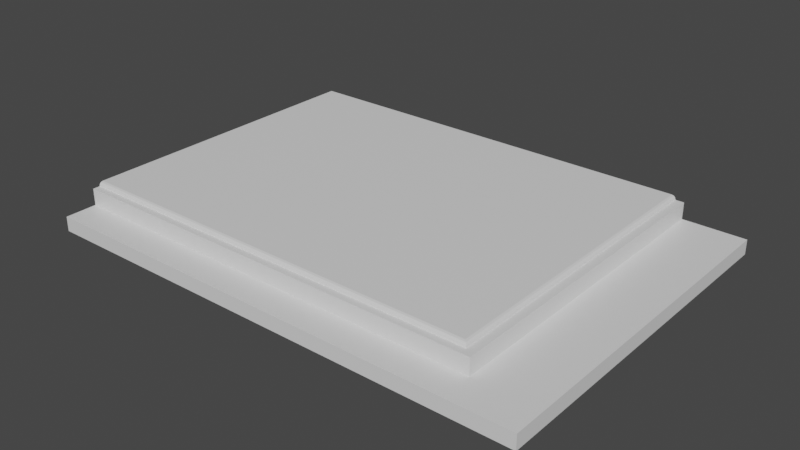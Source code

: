 # Source: chillingSpot.blend  (saved by Blender 3.0.42; exported with 4.5.12 LTS)
import bpy
from mathutils import Matrix  # noqa: F401  (used for matrix-valued properties, if any)

bpy.ops.wm.read_factory_settings(use_empty=True)
scene = bpy.context.scene
scene.name = 'Scene'

# ---- collections
col_collection = bpy.data.collections.new('Collection'); scene.collection.children.link(col_collection)

# ---- materials (node trees are filled in below, after node groups)
mat_material = bpy.data.materials.new('material')
mat_material.use_transparent_shadow = False
mat_wooden_frame = bpy.data.materials.new('wooden frame')
mat_wooden_frame.use_transparent_shadow = False

# ---- material node trees
mat_material.use_nodes = True; mat_material.node_tree.nodes.clear()
_N = mat_material.node_tree.nodes; _L = mat_material.node_tree.links
n0 = _N.new('ShaderNodeBsdfPrincipled'); n0.name = 'Principled BSDF'; n0.location = (10, 300)
n0.distribution = 'GGX'
n0.subsurface_method = 'RANDOM_WALK_SKIN'
n0.inputs[3].default_value = 1.45
n0.inputs[27].default_value = (0.0, 0.0, 0.0, 1.0)
n0.inputs[28].default_value = 1.0
n1 = _N.new('ShaderNodeOutputMaterial'); n1.name = 'Material Output'; n1.location = (300, 300)
_L.new(n0.outputs[0], n1.inputs[0])
n1.is_active_output = True
mat_wooden_frame.use_nodes = True; mat_wooden_frame.node_tree.nodes.clear()
_N = mat_wooden_frame.node_tree.nodes; _L = mat_wooden_frame.node_tree.links
n0 = _N.new('ShaderNodeBsdfPrincipled'); n0.name = 'Principled BSDF'; n0.location = (10, 300)
n0.distribution = 'GGX'
n0.subsurface_method = 'RANDOM_WALK_SKIN'
n0.inputs[3].default_value = 1.45
n0.inputs[27].default_value = (0.0, 0.0, 0.0, 1.0)
n0.inputs[28].default_value = 1.0
n1 = _N.new('ShaderNodeOutputMaterial'); n1.name = 'Material Output'; n1.location = (300, 300)
_L.new(n0.outputs[0], n1.inputs[0])
n1.is_active_output = True

# ---- world
world_world = bpy.data.worlds.new('World'); scene.world = world_world
world_world.use_nodes = True; world_world.node_tree.nodes.clear()
_N = world_world.node_tree.nodes; _L = world_world.node_tree.links
n0 = _N.new('ShaderNodeOutputWorld'); n0.name = 'World Output'; n0.location = (300, 300)
n1 = _N.new('ShaderNodeBackground'); n1.name = 'Background'; n1.location = (10, 300)
n1.inputs[0].default_value = (0.05088, 0.05088, 0.05088, 1.0)
_L.new(n1.outputs[0], n0.inputs[0])
n0.is_active_output = True
world_world.color = (0.05088, 0.05088, 0.05088)
world_world.use_sun_shadow = False
world_world.sun_shadow_jitter_overblur = 0.0

# ---- meshes
me_plane_004 = bpy.data.meshes.new('Plane.004')
me_plane_004.from_pydata([(2.879, -1.98, -0.259), (-4.095, -1.98, -0.259), (2.879, 3.012, -0.259), (1.997, -1.98, -0.259), (2.879, -1.532, -0.259), (2.879, -1.532, -0.05406), (2.879, 3.012, -0.05406), (1.997, -1.98, -0.05406), (-4.095, -1.98, -0.05406), (-4.095, -1.532, -0.05406), (1.997, 3.012, -0.05406), (2.879, -1.98, -0.05406), (1.997, -1.532, -0.05406), (-4.095, -1.532, 0.1806), (1.997, 3.012, 0.1806), (1.997, -1.532, 0.1806), (-4.095, -1.432, 0.1806), (-4.095, -1.424, 0.2096), (-4.095, -1.403, 0.2309), (1.819, 3.012, 0.2387), (1.877, 3.012, 0.1806), (1.848, 3.012, 0.2309), (1.869, 3.012, 0.2096), (1.819, -1.374, 0.2387), (1.877, -1.432, 0.1806), (1.848, -1.403, 0.2309), (1.869, -1.424, 0.2096), (-4.095, 3.012, 0.2387), (-4.095, -1.374, 0.2387)], [], [(5, 6, 10, 12), (11, 5, 12, 7), (7, 12, 9, 8), (0, 4, 5, 11), (1, 3, 7, 8), (3, 0, 11, 7), (4, 2, 6, 5), (9, 12, 15, 13), (12, 10, 14, 15), (19, 23, 25, 21), (21, 25, 26, 22), (22, 26, 24, 20), (23, 28, 18, 25), (25, 18, 17, 26), (26, 17, 16, 24), (23, 19, 27, 28), (15, 24, 16, 13), (14, 20, 24, 15)])
me_plane_004.polygons.foreach_set('material_index', [1, 1, 1, 1, 1, 1, 1, 0, 0, 0, 0, 0, 0, 0, 0, 0, 0, 0])
_uv = me_plane_004.uv_layers.new(name='UVMap')
_uv.uv.foreach_set('vector', [0.7551, 0.06433, 0.7551, 0.7156, 0.6286, 0.7154, 0.6286, 0.0642, 0.7551, 0.0001346, 0.7551, 0.06433, 0.6286, 0.0642, 0.6286, 0.0, 0.7551, 6.831e-05, 0.8193, 0.0, 0.8193, 0.873, 0.7551, 0.873, 0.9451, 0.0, 0.9451, 0.06423, 0.9158, 0.06423, 0.9158, 0.0, 0.8486, 0.0, 0.8486, 0.8734, 0.8193, 0.8734, 0.8193, 0.0, 0.8486, 0.8734, 0.8486, 1.0, 0.8193, 1.0, 0.8193, 0.8734, 0.9451, 0.06423, 0.9451, 0.7158, 0.9158, 0.7158, 0.9158, 0.06423, 0.8822, 0.0, 0.8822, 0.8734, 0.8486, 0.8734, 0.8486, 0.0, 0.9158, 0.0, 0.9158, 0.6516, 0.8822, 0.6516, 0.8822, 0.0, 0.9999, 0.0, 0.9999, 0.6286, 0.9958, 0.6328, 0.9958, 3.195e-05, 0.9916, 0.0, 0.9916, 0.6331, 0.9883, 0.6361, 0.9883, 0.0, 0.9883, 0.0, 0.9883, 0.6361, 0.9841, 0.6373, 0.9841, 0.0, 0.9916, 0.8475, 0.9916, 0.0, 0.9958, 3.195e-05, 0.9958, 0.8517, 0.9841, 0.004164, 0.9841, 0.8562, 0.9808, 0.8562, 0.9808, 0.001116, 0.9808, 0.001116, 0.9808, 0.8562, 0.9766, 0.8562, 0.9766, 0.0, 0.0, 0.0006688, 0.6286, 0.0, 0.6286, 0.8475, 1.192e-07, 0.8481, 0.9594, 0.873, 0.9451, 0.8558, 0.9451, 1.526e-05, 0.9594, 0.0, 0.9766, 0.6512, 0.9594, 0.6512, 0.9594, 0.01431, 0.9766, 0.0])
me_plane_004.materials.append(mat_material)
me_plane_004.materials.append(mat_wooden_frame)
me_plane_004.use_remesh_fix_poles = True
me_plane_004.use_remesh_preserve_attributes = False
me_plane_004.update()
me_plane_004.normals_split_custom_set([tuple(v) for v in zip(*[iter([0.0, 0.0, 1.0, 0.0, 0.0, 1.0, 0.0, 0.0, 1.0, 0.0, 0.0, 1.0, 0.0, 0.0, 1.0, 0.0, 0.0, 1.0, 0.0, 0.0, 1.0, 0.0, 0.0, 1.0, 0.0, 0.0, 1.0, 0.0, 0.0, 1.0, 0.0, 0.0, 1.0, 0.0, 0.0, 1.0, 1.0, 0.0, 0.0, 1.0, 0.0, 0.0, 1.0, 0.0, 0.0, 1.0, 0.0, 0.0, 0.0, -1.0, 0.0, 0.0, -1.0, 0.0, 0.0, -1.0, 0.0, 0.0, -1.0, 0.0, 0.0, -1.0, 0.0, 0.0, -1.0, 0.0, 0.0, -1.0, 0.0, 0.0, -1.0, 0.0, 1.0, 0.0, 0.0, 1.0, 0.0, 0.0, 1.0, 0.0, 0.0, 1.0, 0.0, 0.0, 0.0, -1.0, 0.0, 0.0, -1.0, 0.0, 0.0, -1.0, 0.0, 0.0, -1.0, 0.0, 1.0, 0.0, 0.0, 1.0, 0.0, 0.0, 1.0, 0.0, 0.0, 1.0, 0.0, 0.0, 0.2588, 3.967e-09, 0.9659, 0.2588, 3.967e-09, 0.9659, 0.2588, 3.967e-09, 0.9659, 0.2588, 3.967e-09, 0.9659, 0.7071, 1.332e-08, 0.7071, 0.7071, 1.332e-08, 0.7071, 0.7071, 1.332e-08, 0.7071, 0.7071, 1.332e-08, 0.7071, 0.9659, 1.415e-08, 0.2588, 0.9659, 1.415e-08, 0.2588, 0.9659, 1.415e-08, 0.2588, 0.9659, 1.415e-08, 0.2588, 3.136e-08, -0.2588, 0.9659, 3.136e-08, -0.2588, 0.9659, 3.136e-08, -0.2588, 0.9659, 3.136e-08, -0.2588, 0.9659, 0.0, -0.7071, 0.7071, 0.0, -0.7071, 0.7071, 0.0, -0.7071, 0.7071, 0.0, -0.7071, 0.7071, 0.0, -0.9659, 0.2588, 0.0, -0.9659, 0.2588, 0.0, -0.9659, 0.2588, 0.0, -0.9659, 0.2588, 6.435e-08, 3.397e-09, 1.0, 6.435e-08, 3.397e-09, 1.0, 6.435e-08, 3.397e-09, 1.0, 6.435e-08, 3.397e-09, 1.0, 0.0, -1.49e-07, 1.0, 0.0, -1.49e-07, 1.0, 0.0, -1.49e-07, 1.0, 0.0, -1.49e-07, 1.0, 7.944e-08, 1.658e-09, 1.0, 7.944e-08, 1.658e-09, 1.0, 7.944e-08, 1.658e-09, 1.0, 7.944e-08, 1.658e-09, 1.0])] * 3)])

# ---- objects
ob_flat_001 = bpy.data.objects.new('Flat.001', me_plane_004)

# ---- transforms, parenting, visibility, modifiers, constraints
ob_flat_001.location = (-46.92, -9.448, 13.26)
ob_flat_001.rotation_euler = (-1.629e-07, 0.0, 0.0)
ob_flat_001.color = (0.8, 0.8, 0.8, 1.0)

# ---- collection membership
col_collection.objects.link(ob_flat_001)

# ---- scene / render settings (as saved in the file)
scene.frame_start = 1; scene.frame_end = 250; scene.frame_set(1)
scene.render.engine = 'BLENDER_EEVEE_NEXT'
scene.cycles.sampling_pattern = 'TABULATED_SOBOL'
scene.cycles.use_light_tree = False
scene.view_settings.view_transform = 'Filmic'
bpy.context.view_layer.update()

# ---- added for rendering (the .blend has no active camera and no usable light): camera, sun
cam_auto = bpy.data.cameras.new('AutoCamera')
cam_auto.lens = 50.0
cam_auto.sensor_width = 36.0
cam_auto.clip_end = 1000.0
ob_auto_camera = bpy.data.objects.new('AutoCamera', cam_auto)
scene.collection.objects.link(ob_auto_camera)
ob_auto_camera.location = (-39.5813, -18.4704, 19.6067)
ob_auto_camera.rotation_euler = (1.09748, -7.21219e-08, 0.694738)
scene.camera = ob_auto_camera
light_auto_sun = bpy.data.lights.new('AutoSun', 'SUN')
light_auto_sun.energy = 3.0
light_auto_sun.angle = 0.0523599
ob_auto_sun = bpy.data.objects.new('AutoSun', light_auto_sun)
scene.collection.objects.link(ob_auto_sun)
ob_auto_sun.rotation_euler = (0.872665, 0.174533, 0.523599)
bpy.context.view_layer.update()
